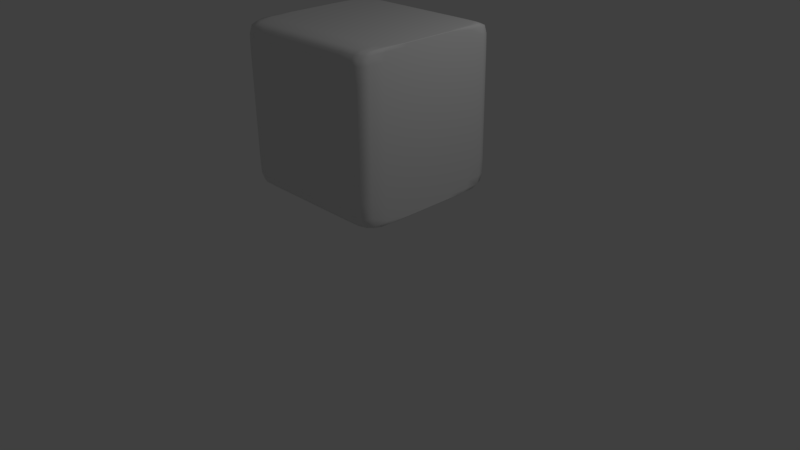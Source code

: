 # Source: cube9.blend  (saved by Blender 2.77.0; exported with 4.5.12 LTS)
import bpy
from mathutils import Matrix  # noqa: F401  (used for matrix-valued properties, if any)

bpy.ops.wm.read_factory_settings(use_empty=True)
scene = bpy.context.scene
scene.name = 'Scene'

# ---- collections
col_collection_1 = bpy.data.collections.new('Collection 1'); scene.collection.children.link(col_collection_1)

# ---- materials (node trees are filled in below, after node groups)
mat_material = bpy.data.materials.new('Material')
mat_material.alpha_threshold = 0.0
mat_material.roughness = 0.5
mat_material.line_color = (0.0, 0.0, 0.0, 1.0)

# ---- material node trees

# ---- world
world_world = bpy.data.worlds.new('World'); scene.world = world_world
world_world.color = (0.05088, 0.05088, 0.05088)
world_world.use_sun_shadow = False
world_world.sun_shadow_jitter_overblur = 0.0
world_world.cycles.sampling_method = 'MANUAL'

# ---- cameras
cam_camera = bpy.data.cameras.new('Camera')
cam_camera.clip_end = 100.0
cam_camera.lens = 35.0
cam_camera.sensor_width = 32.0
cam_camera.sensor_height = 18.0
cam_camera.ortho_scale = 7.314
cam_camera.dof.focus_distance = 0.0

# ---- lights
light_lamp = bpy.data.lights.new('Lamp', 'POINT')
light_lamp.transmission_factor = 0.0
light_lamp.cutoff_distance = 30.0
light_lamp.energy = 100.0
light_lamp.shadow_buffer_clip_start = 1.001
light_lamp.shadow_soft_size = 0.1
light_lamp.shadow_maximum_resolution = 0.006
light_lamp.use_absolute_resolution = True

# ---- meshes
me_cube = bpy.data.meshes.new('Cube')
me_cube.from_pydata([(1.0, 1.0, -1.0), (1.0, -1.0, -1.0), (-1.0, -1.0, -1.0), (-1.0, 1.0, -1.0), (1.0, 1.0, 1.0), (1.0, -1.0, 1.0), (-1.0, -1.0, 1.0), (-1.0, 1.0, 1.0), (-1.0, 1.0, -1.0), (-1.0, -1.0, -1.0), (-1.0, 1.0, 1.0), (-1.0, -1.0, 1.0), (1.0, 1.0, -1.0), (1.0, -1.0, -1.0), (1.0, 1.0, 1.0), (1.0, -1.0, 1.0), (1.0, 1.0, 1.0), (1.0, -1.0, 1.0), (-1.0, -1.0, 1.0), (-1.0, 1.0, 1.0), (-1.0, 1.0, 1.0), (-1.0, -1.0, 1.0), (1.0, -1.0, 1.0), (1.0, 1.0, 1.0), (-1.0, -1.0, -1.0), (1.0, -1.0, -1.0), (1.0, 1.0, -1.0), (1.0, -1.0, -1.0), (-1.0, -1.0, -1.0), (-1.0, 1.0, -1.0), (-1.0, 1.0, -1.0), (1.0, 1.0, -1.0)], [], [(8, 9, 2, 3), (10, 7, 6, 11), (16, 4, 5, 17), (21, 11, 6, 18), (18, 6, 7, 19), (30, 8, 3, 29), (31, 12, 8, 30), (22, 15, 11, 21), (14, 10, 11, 15), (12, 13, 9, 8), (0, 1, 13, 12), (4, 14, 15, 5), (17, 5, 15, 22), (26, 0, 12, 31), (4, 16, 23, 14), (27, 17, 22, 25), (25, 22, 21, 24), (14, 23, 20, 10), (10, 20, 19, 7), (28, 18, 19, 29), (24, 21, 18, 28), (26, 16, 17, 27), (0, 26, 27, 1), (9, 24, 28, 2), (2, 28, 29, 3), (13, 25, 24, 9), (1, 27, 25, 13), (16, 26, 31, 23), (23, 31, 30, 20), (20, 30, 29, 19)])
me_cube.polygons.foreach_set('use_smooth', [True] * 30)
me_cube.materials.append(mat_material)
me_cube.use_remesh_preserve_volume = False
me_cube.use_remesh_preserve_attributes = False
me_cube.use_mirror_vertex_groups = False
me_cube.update()

# ---- objects
ob_cube = bpy.data.objects.new('Cube', me_cube)
ob_lamp = bpy.data.objects.new('Lamp', light_lamp)
ob_camera = bpy.data.objects.new('Camera', cam_camera)

# ---- transforms, parenting, visibility, modifiers, constraints
ob_cube.location = (0.0, 0.0, 2.0)
ob_cube.lock_rotations_4d = False
ob_cube.empty_display_type = 'ARROWS'
ob_cube.lineart.crease_threshold = 0.0
_m = ob_cube.modifiers.new('Subsurf', 'SUBSURF')
_m.uv_smooth = 'PRESERVE_CORNERS'
_m.quality = 2
_m.levels = 3
_m.show_only_control_edges = False
ob_lamp.location = (4.076, 1.005, 5.904)
ob_lamp.rotation_euler = (0.6503, 0.05522, 1.866)
ob_lamp.lock_rotations_4d = False
ob_lamp.empty_display_type = 'ARROWS'
ob_lamp.color = (0.0, 0.0, 0.0, 0.0)
ob_lamp.lineart.crease_threshold = 0.0
ob_camera.location = (7.481, -6.508, 5.344)
ob_camera.rotation_euler = (1.109, 0.01082, 0.8149)
ob_camera.lock_rotations_4d = False
ob_camera.empty_display_type = 'ARROWS'
ob_camera.color = (0.0, 0.0, 0.0, 0.0)
ob_camera.display_type = 'WIRE'
ob_camera.lineart.crease_threshold = 0.0

# ---- collection membership
col_collection_1.objects.link(ob_cube)
col_collection_1.objects.link(ob_lamp)
col_collection_1.objects.link(ob_camera)

# ---- scene / render settings (as saved in the file)
scene.camera = ob_camera
scene.frame_start = 1; scene.frame_end = 250; scene.frame_set(1)
scene.render.engine = 'CYCLES'
scene.render.resolution_percentage = 50
scene.render.dither_intensity = 0.0
scene.cycles.use_denoising = False
scene.cycles.samples = 128
scene.cycles.sampling_pattern = 'TABULATED_SOBOL'
scene.cycles.light_sampling_threshold = 0.0
scene.cycles.use_adaptive_sampling = False
scene.cycles.use_light_tree = False
scene.cycles.blur_glossy = 0.0
scene.cycles.sample_clamp_indirect = 0.0
scene.view_settings.view_transform = 'Standard'
bpy.context.view_layer.update()
